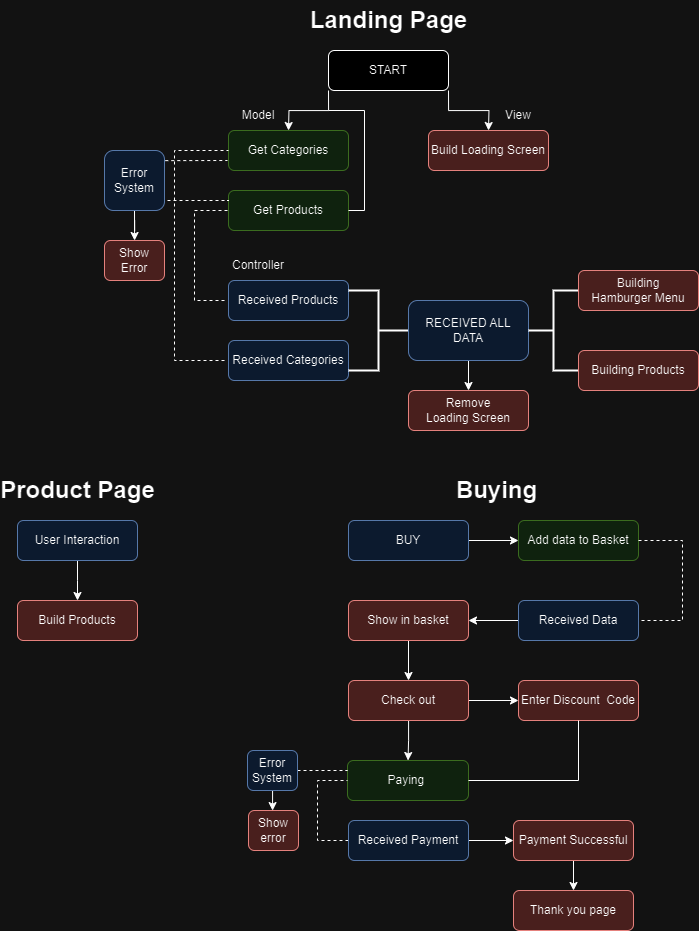

The diagram above was exported from draw.io. Its source (the exported page's mxGraphModel, read from the mxfile embedded in the PNG):
<mxGraphModel dx="1400" dy="759" grid="1" gridSize="10" guides="1" tooltips="1" connect="1" arrows="1" fold="1" page="1" pageScale="1" pageWidth="827" pageHeight="1169" math="0" shadow="0">
  <root>
    <mxCell id="WIyWlLk6GJQsqaUBKTNV-0" />
    <mxCell id="WIyWlLk6GJQsqaUBKTNV-1" parent="WIyWlLk6GJQsqaUBKTNV-0" />
    <mxCell id="EwgUsfWxm1jmKmJoiUwz-1" style="edgeStyle=orthogonalEdgeStyle;rounded=0;orthogonalLoop=1;jettySize=auto;html=1;exitX=1;exitY=1;exitDx=0;exitDy=0;" parent="WIyWlLk6GJQsqaUBKTNV-1" source="WIyWlLk6GJQsqaUBKTNV-3" edge="1">
      <mxGeometry relative="1" as="geometry">
        <mxPoint x="501" y="130" as="targetPoint" />
      </mxGeometry>
    </mxCell>
    <mxCell id="EwgUsfWxm1jmKmJoiUwz-2" style="edgeStyle=orthogonalEdgeStyle;rounded=0;orthogonalLoop=1;jettySize=auto;html=1;exitX=0;exitY=1;exitDx=0;exitDy=0;" parent="WIyWlLk6GJQsqaUBKTNV-1" source="WIyWlLk6GJQsqaUBKTNV-3" edge="1">
      <mxGeometry relative="1" as="geometry">
        <mxPoint x="301" y="130" as="targetPoint" />
      </mxGeometry>
    </mxCell>
    <mxCell id="WIyWlLk6GJQsqaUBKTNV-3" value="START" style="rounded=1;whiteSpace=wrap;html=1;fontSize=12;glass=0;strokeWidth=1;shadow=0;" parent="WIyWlLk6GJQsqaUBKTNV-1" vertex="1">
      <mxGeometry x="341" y="50" width="120" height="40" as="geometry" />
    </mxCell>
    <mxCell id="EwgUsfWxm1jmKmJoiUwz-4" value="Build Loading Screen" style="rounded=1;whiteSpace=wrap;html=1;fillColor=#f8cecc;strokeColor=#b85450;" parent="WIyWlLk6GJQsqaUBKTNV-1" vertex="1">
      <mxGeometry x="441" y="130" width="120" height="40" as="geometry" />
    </mxCell>
    <mxCell id="EwgUsfWxm1jmKmJoiUwz-12" value="Get Categories" style="rounded=1;whiteSpace=wrap;html=1;fillColor=#d5e8d4;strokeColor=#82b366;" parent="WIyWlLk6GJQsqaUBKTNV-1" vertex="1">
      <mxGeometry x="241" y="130" width="120" height="40" as="geometry" />
    </mxCell>
    <mxCell id="EwgUsfWxm1jmKmJoiUwz-16" value="Get Products" style="rounded=1;whiteSpace=wrap;html=1;fillColor=#d5e8d4;strokeColor=#82b366;" parent="WIyWlLk6GJQsqaUBKTNV-1" vertex="1">
      <mxGeometry x="241" y="190" width="120" height="40" as="geometry" />
    </mxCell>
    <mxCell id="EwgUsfWxm1jmKmJoiUwz-17" value="" style="endArrow=none;dashed=1;html=1;rounded=0;" parent="WIyWlLk6GJQsqaUBKTNV-1" edge="1">
      <mxGeometry width="50" height="50" relative="1" as="geometry">
        <mxPoint x="237" y="360" as="sourcePoint" />
        <mxPoint x="241" y="150" as="targetPoint" />
        <Array as="points">
          <mxPoint x="187" y="360" />
          <mxPoint x="187" y="270" />
          <mxPoint x="187" y="150" />
        </Array>
      </mxGeometry>
    </mxCell>
    <mxCell id="EwgUsfWxm1jmKmJoiUwz-21" value="" style="endArrow=none;dashed=1;html=1;rounded=0;entryX=0;entryY=0.5;entryDx=0;entryDy=0;" parent="WIyWlLk6GJQsqaUBKTNV-1" target="EwgUsfWxm1jmKmJoiUwz-16" edge="1">
      <mxGeometry width="50" height="50" relative="1" as="geometry">
        <mxPoint x="237" y="300" as="sourcePoint" />
        <mxPoint x="241" y="230" as="targetPoint" />
        <Array as="points">
          <mxPoint x="207" y="300" />
          <mxPoint x="207" y="210" />
        </Array>
      </mxGeometry>
    </mxCell>
    <mxCell id="EwgUsfWxm1jmKmJoiUwz-22" value="Received Products" style="rounded=1;whiteSpace=wrap;html=1;fillColor=#dae8fc;strokeColor=#6c8ebf;" parent="WIyWlLk6GJQsqaUBKTNV-1" vertex="1">
      <mxGeometry x="241" y="280" width="120" height="40" as="geometry" />
    </mxCell>
    <mxCell id="EwgUsfWxm1jmKmJoiUwz-23" value="Received Categories" style="rounded=1;whiteSpace=wrap;html=1;fillColor=#dae8fc;strokeColor=#6c8ebf;" parent="WIyWlLk6GJQsqaUBKTNV-1" vertex="1">
      <mxGeometry x="241" y="340" width="120" height="40" as="geometry" />
    </mxCell>
    <mxCell id="EwgUsfWxm1jmKmJoiUwz-24" value="" style="strokeWidth=2;html=1;shape=mxgraph.flowchart.annotation_2;align=left;labelPosition=right;pointerEvents=1;direction=west;" parent="WIyWlLk6GJQsqaUBKTNV-1" vertex="1">
      <mxGeometry x="361" y="290" width="60" height="80" as="geometry" />
    </mxCell>
    <mxCell id="EwgUsfWxm1jmKmJoiUwz-27" style="edgeStyle=orthogonalEdgeStyle;rounded=0;orthogonalLoop=1;jettySize=auto;html=1;exitX=0.5;exitY=1;exitDx=0;exitDy=0;" parent="WIyWlLk6GJQsqaUBKTNV-1" source="EwgUsfWxm1jmKmJoiUwz-26" edge="1">
      <mxGeometry relative="1" as="geometry">
        <mxPoint x="481.0000000000002" y="390" as="targetPoint" />
      </mxGeometry>
    </mxCell>
    <mxCell id="EwgUsfWxm1jmKmJoiUwz-26" value="RECEIVED ALL DATA" style="rounded=1;whiteSpace=wrap;html=1;fillColor=#dae8fc;strokeColor=#6c8ebf;" parent="WIyWlLk6GJQsqaUBKTNV-1" vertex="1">
      <mxGeometry x="421" y="300" width="120" height="60" as="geometry" />
    </mxCell>
    <mxCell id="EwgUsfWxm1jmKmJoiUwz-28" value="Remove&lt;br&gt;Loading Screen" style="rounded=1;whiteSpace=wrap;html=1;fillColor=#f8cecc;strokeColor=#b85450;" parent="WIyWlLk6GJQsqaUBKTNV-1" vertex="1">
      <mxGeometry x="421" y="390" width="120" height="40" as="geometry" />
    </mxCell>
    <mxCell id="EwgUsfWxm1jmKmJoiUwz-29" value="" style="strokeWidth=2;html=1;shape=mxgraph.flowchart.annotation_2;align=left;labelPosition=right;pointerEvents=1;" parent="WIyWlLk6GJQsqaUBKTNV-1" vertex="1">
      <mxGeometry x="541" y="290" width="50" height="80" as="geometry" />
    </mxCell>
    <mxCell id="EwgUsfWxm1jmKmJoiUwz-30" value="Building&lt;br&gt;Hamburger Menu" style="rounded=1;whiteSpace=wrap;html=1;fillColor=#f8cecc;strokeColor=#b85450;" parent="WIyWlLk6GJQsqaUBKTNV-1" vertex="1">
      <mxGeometry x="591" y="270" width="120" height="40" as="geometry" />
    </mxCell>
    <mxCell id="EwgUsfWxm1jmKmJoiUwz-31" value="Building Products" style="rounded=1;whiteSpace=wrap;html=1;fillColor=#f8cecc;strokeColor=#b85450;" parent="WIyWlLk6GJQsqaUBKTNV-1" vertex="1">
      <mxGeometry x="591" y="350" width="120" height="40" as="geometry" />
    </mxCell>
    <mxCell id="EwgUsfWxm1jmKmJoiUwz-32" value="View" style="text;html=1;strokeColor=none;fillColor=none;align=center;verticalAlign=middle;whiteSpace=wrap;rounded=0;" parent="WIyWlLk6GJQsqaUBKTNV-1" vertex="1">
      <mxGeometry x="501" y="100" width="60" height="30" as="geometry" />
    </mxCell>
    <mxCell id="EwgUsfWxm1jmKmJoiUwz-33" value="Model" style="text;html=1;strokeColor=none;fillColor=none;align=center;verticalAlign=middle;whiteSpace=wrap;rounded=0;" parent="WIyWlLk6GJQsqaUBKTNV-1" vertex="1">
      <mxGeometry x="241" y="100" width="60" height="30" as="geometry" />
    </mxCell>
    <mxCell id="EwgUsfWxm1jmKmJoiUwz-34" value="Controller" style="text;html=1;strokeColor=none;fillColor=none;align=center;verticalAlign=middle;whiteSpace=wrap;rounded=0;" parent="WIyWlLk6GJQsqaUBKTNV-1" vertex="1">
      <mxGeometry x="241" y="250" width="60" height="30" as="geometry" />
    </mxCell>
    <mxCell id="EwgUsfWxm1jmKmJoiUwz-39" value="Landing Page" style="text;strokeColor=none;fillColor=none;html=1;fontSize=24;fontStyle=1;verticalAlign=middle;align=center;" parent="WIyWlLk6GJQsqaUBKTNV-1" vertex="1">
      <mxGeometry x="351" width="100" height="40" as="geometry" />
    </mxCell>
    <mxCell id="EwgUsfWxm1jmKmJoiUwz-40" value="" style="endArrow=none;html=1;rounded=0;entryX=1;entryY=0.5;entryDx=0;entryDy=0;" parent="WIyWlLk6GJQsqaUBKTNV-1" target="EwgUsfWxm1jmKmJoiUwz-16" edge="1">
      <mxGeometry width="50" height="50" relative="1" as="geometry">
        <mxPoint x="341" y="110" as="sourcePoint" />
        <mxPoint x="377" y="230" as="targetPoint" />
        <Array as="points">
          <mxPoint x="377" y="110" />
          <mxPoint x="377" y="210" />
        </Array>
      </mxGeometry>
    </mxCell>
    <mxCell id="SJX-fc34KVtXs7MFcue6-1" style="edgeStyle=orthogonalEdgeStyle;rounded=0;orthogonalLoop=1;jettySize=auto;html=1;exitX=0.5;exitY=1;exitDx=0;exitDy=0;" edge="1" parent="WIyWlLk6GJQsqaUBKTNV-1" source="SJX-fc34KVtXs7MFcue6-0">
      <mxGeometry relative="1" as="geometry">
        <mxPoint x="90" y="600" as="targetPoint" />
      </mxGeometry>
    </mxCell>
    <mxCell id="SJX-fc34KVtXs7MFcue6-0" value="User Interaction" style="rounded=1;whiteSpace=wrap;html=1;fillColor=#dae8fc;strokeColor=#6c8ebf;" vertex="1" parent="WIyWlLk6GJQsqaUBKTNV-1">
      <mxGeometry x="30" y="520" width="120" height="40" as="geometry" />
    </mxCell>
    <mxCell id="SJX-fc34KVtXs7MFcue6-2" value="Build Products" style="rounded=1;whiteSpace=wrap;html=1;fillColor=#f8cecc;strokeColor=#b85450;" vertex="1" parent="WIyWlLk6GJQsqaUBKTNV-1">
      <mxGeometry x="30" y="600" width="120" height="40" as="geometry" />
    </mxCell>
    <mxCell id="SJX-fc34KVtXs7MFcue6-10" style="edgeStyle=orthogonalEdgeStyle;rounded=0;orthogonalLoop=1;jettySize=auto;html=1;exitX=0.5;exitY=1;exitDx=0;exitDy=0;" edge="1" parent="WIyWlLk6GJQsqaUBKTNV-1" source="SJX-fc34KVtXs7MFcue6-9" target="SJX-fc34KVtXs7MFcue6-11">
      <mxGeometry relative="1" as="geometry">
        <mxPoint x="146.9230769230769" y="240" as="targetPoint" />
      </mxGeometry>
    </mxCell>
    <mxCell id="SJX-fc34KVtXs7MFcue6-9" value="Error System" style="rounded=1;whiteSpace=wrap;html=1;fillColor=#dae8fc;strokeColor=#6c8ebf;" vertex="1" parent="WIyWlLk6GJQsqaUBKTNV-1">
      <mxGeometry x="117" y="150" width="60" height="60" as="geometry" />
    </mxCell>
    <mxCell id="SJX-fc34KVtXs7MFcue6-11" value="Show Error" style="rounded=1;whiteSpace=wrap;html=1;fillColor=#f8cecc;strokeColor=#b85450;" vertex="1" parent="WIyWlLk6GJQsqaUBKTNV-1">
      <mxGeometry x="117" y="240" width="60" height="40" as="geometry" />
    </mxCell>
    <mxCell id="SJX-fc34KVtXs7MFcue6-24" value="" style="endArrow=none;dashed=1;html=1;rounded=0;exitX=1.013;exitY=0.169;exitDx=0;exitDy=0;exitPerimeter=0;" edge="1" parent="WIyWlLk6GJQsqaUBKTNV-1" source="SJX-fc34KVtXs7MFcue6-9">
      <mxGeometry width="50" height="50" relative="1" as="geometry">
        <mxPoint x="191" y="205" as="sourcePoint" />
        <mxPoint x="240" y="160" as="targetPoint" />
      </mxGeometry>
    </mxCell>
    <mxCell id="SJX-fc34KVtXs7MFcue6-25" value="" style="endArrow=none;dashed=1;html=1;rounded=0;" edge="1" parent="WIyWlLk6GJQsqaUBKTNV-1">
      <mxGeometry width="50" height="50" relative="1" as="geometry">
        <mxPoint x="180" y="200" as="sourcePoint" />
        <mxPoint x="241" y="200" as="targetPoint" />
      </mxGeometry>
    </mxCell>
    <mxCell id="SJX-fc34KVtXs7MFcue6-26" value="Product Page" style="text;strokeColor=none;fillColor=none;html=1;fontSize=24;fontStyle=1;verticalAlign=middle;align=center;" vertex="1" parent="WIyWlLk6GJQsqaUBKTNV-1">
      <mxGeometry x="40" y="470" width="100" height="40" as="geometry" />
    </mxCell>
    <mxCell id="SJX-fc34KVtXs7MFcue6-28" style="edgeStyle=orthogonalEdgeStyle;rounded=0;orthogonalLoop=1;jettySize=auto;html=1;exitX=1;exitY=0.5;exitDx=0;exitDy=0;" edge="1" parent="WIyWlLk6GJQsqaUBKTNV-1" source="SJX-fc34KVtXs7MFcue6-27" target="SJX-fc34KVtXs7MFcue6-29">
      <mxGeometry relative="1" as="geometry">
        <mxPoint x="531" y="540.2222222222222" as="targetPoint" />
      </mxGeometry>
    </mxCell>
    <mxCell id="SJX-fc34KVtXs7MFcue6-27" value="BUY" style="rounded=1;whiteSpace=wrap;html=1;fillColor=#dae8fc;strokeColor=#6c8ebf;" vertex="1" parent="WIyWlLk6GJQsqaUBKTNV-1">
      <mxGeometry x="361" y="520" width="120" height="40" as="geometry" />
    </mxCell>
    <mxCell id="SJX-fc34KVtXs7MFcue6-29" value="Add data to Basket" style="rounded=1;whiteSpace=wrap;html=1;fillColor=#d5e8d4;strokeColor=#82b366;" vertex="1" parent="WIyWlLk6GJQsqaUBKTNV-1">
      <mxGeometry x="531" y="520" width="120" height="40" as="geometry" />
    </mxCell>
    <mxCell id="SJX-fc34KVtXs7MFcue6-30" value="" style="endArrow=none;dashed=1;html=1;rounded=0;exitX=1;exitY=0.5;exitDx=0;exitDy=0;entryX=1;entryY=0.5;entryDx=0;entryDy=0;" edge="1" parent="WIyWlLk6GJQsqaUBKTNV-1" source="SJX-fc34KVtXs7MFcue6-29" target="SJX-fc34KVtXs7MFcue6-31">
      <mxGeometry width="50" height="50" relative="1" as="geometry">
        <mxPoint x="481" y="480" as="sourcePoint" />
        <mxPoint x="651" y="600" as="targetPoint" />
        <Array as="points">
          <mxPoint x="695" y="540" />
          <mxPoint x="695" y="620" />
        </Array>
      </mxGeometry>
    </mxCell>
    <mxCell id="SJX-fc34KVtXs7MFcue6-33" value="" style="edgeStyle=orthogonalEdgeStyle;rounded=0;orthogonalLoop=1;jettySize=auto;html=1;" edge="1" parent="WIyWlLk6GJQsqaUBKTNV-1" source="SJX-fc34KVtXs7MFcue6-31" target="SJX-fc34KVtXs7MFcue6-32">
      <mxGeometry relative="1" as="geometry" />
    </mxCell>
    <mxCell id="SJX-fc34KVtXs7MFcue6-31" value="Received Data" style="rounded=1;whiteSpace=wrap;html=1;fillColor=#dae8fc;strokeColor=#6c8ebf;" vertex="1" parent="WIyWlLk6GJQsqaUBKTNV-1">
      <mxGeometry x="531" y="600" width="120" height="40" as="geometry" />
    </mxCell>
    <mxCell id="SJX-fc34KVtXs7MFcue6-36" value="" style="edgeStyle=orthogonalEdgeStyle;rounded=0;orthogonalLoop=1;jettySize=auto;html=1;" edge="1" parent="WIyWlLk6GJQsqaUBKTNV-1" source="SJX-fc34KVtXs7MFcue6-32" target="SJX-fc34KVtXs7MFcue6-35">
      <mxGeometry relative="1" as="geometry" />
    </mxCell>
    <mxCell id="SJX-fc34KVtXs7MFcue6-32" value="Show in basket" style="whiteSpace=wrap;html=1;fillColor=#f8cecc;strokeColor=#b85450;rounded=1;" vertex="1" parent="WIyWlLk6GJQsqaUBKTNV-1">
      <mxGeometry x="361" y="600" width="120" height="40" as="geometry" />
    </mxCell>
    <mxCell id="SJX-fc34KVtXs7MFcue6-34" value="Buying" style="text;strokeColor=none;fillColor=none;html=1;fontSize=24;fontStyle=1;verticalAlign=middle;align=center;" vertex="1" parent="WIyWlLk6GJQsqaUBKTNV-1">
      <mxGeometry x="459" y="470" width="100" height="40" as="geometry" />
    </mxCell>
    <mxCell id="SJX-fc34KVtXs7MFcue6-38" value="" style="edgeStyle=orthogonalEdgeStyle;rounded=0;orthogonalLoop=1;jettySize=auto;html=1;" edge="1" parent="WIyWlLk6GJQsqaUBKTNV-1" source="SJX-fc34KVtXs7MFcue6-35" target="SJX-fc34KVtXs7MFcue6-37">
      <mxGeometry relative="1" as="geometry" />
    </mxCell>
    <mxCell id="SJX-fc34KVtXs7MFcue6-40" value="" style="edgeStyle=orthogonalEdgeStyle;rounded=0;orthogonalLoop=1;jettySize=auto;html=1;" edge="1" parent="WIyWlLk6GJQsqaUBKTNV-1" source="SJX-fc34KVtXs7MFcue6-35" target="SJX-fc34KVtXs7MFcue6-39">
      <mxGeometry relative="1" as="geometry" />
    </mxCell>
    <mxCell id="SJX-fc34KVtXs7MFcue6-35" value="Check out" style="whiteSpace=wrap;html=1;fillColor=#f8cecc;strokeColor=#b85450;rounded=1;" vertex="1" parent="WIyWlLk6GJQsqaUBKTNV-1">
      <mxGeometry x="361" y="680" width="120" height="40" as="geometry" />
    </mxCell>
    <mxCell id="SJX-fc34KVtXs7MFcue6-37" value="Enter Discount&amp;nbsp; Code" style="whiteSpace=wrap;html=1;fillColor=#f8cecc;strokeColor=#b85450;rounded=1;" vertex="1" parent="WIyWlLk6GJQsqaUBKTNV-1">
      <mxGeometry x="531" y="680" width="120" height="40" as="geometry" />
    </mxCell>
    <mxCell id="SJX-fc34KVtXs7MFcue6-39" value="Paying&amp;nbsp;" style="whiteSpace=wrap;html=1;fillColor=#d5e8d4;strokeColor=#82b366;rounded=1;" vertex="1" parent="WIyWlLk6GJQsqaUBKTNV-1">
      <mxGeometry x="360" y="760" width="121" height="40" as="geometry" />
    </mxCell>
    <mxCell id="SJX-fc34KVtXs7MFcue6-41" value="" style="endArrow=none;html=1;rounded=0;exitX=1;exitY=0.5;exitDx=0;exitDy=0;entryX=0.5;entryY=1;entryDx=0;entryDy=0;" edge="1" parent="WIyWlLk6GJQsqaUBKTNV-1" source="SJX-fc34KVtXs7MFcue6-39" target="SJX-fc34KVtXs7MFcue6-37">
      <mxGeometry width="50" height="50" relative="1" as="geometry">
        <mxPoint x="585" y="620" as="sourcePoint" />
        <mxPoint x="635" y="570" as="targetPoint" />
        <Array as="points">
          <mxPoint x="591" y="780" />
        </Array>
      </mxGeometry>
    </mxCell>
    <mxCell id="SJX-fc34KVtXs7MFcue6-43" value="Thank you page" style="whiteSpace=wrap;html=1;fillColor=#f8cecc;strokeColor=#b85450;rounded=1;" vertex="1" parent="WIyWlLk6GJQsqaUBKTNV-1">
      <mxGeometry x="526" y="890" width="120" height="40" as="geometry" />
    </mxCell>
    <mxCell id="SJX-fc34KVtXs7MFcue6-49" value="" style="endArrow=none;dashed=1;html=1;rounded=0;exitX=0;exitY=0.5;exitDx=0;exitDy=0;" edge="1" parent="WIyWlLk6GJQsqaUBKTNV-1" source="SJX-fc34KVtXs7MFcue6-50">
      <mxGeometry width="50" height="50" relative="1" as="geometry">
        <mxPoint x="370" y="840" as="sourcePoint" />
        <mxPoint x="360" y="780" as="targetPoint" />
        <Array as="points">
          <mxPoint x="330" y="840" />
          <mxPoint x="330" y="780" />
        </Array>
      </mxGeometry>
    </mxCell>
    <mxCell id="SJX-fc34KVtXs7MFcue6-51" style="edgeStyle=orthogonalEdgeStyle;rounded=0;orthogonalLoop=1;jettySize=auto;html=1;exitX=1;exitY=0.5;exitDx=0;exitDy=0;" edge="1" parent="WIyWlLk6GJQsqaUBKTNV-1" source="SJX-fc34KVtXs7MFcue6-50" target="SJX-fc34KVtXs7MFcue6-52">
      <mxGeometry relative="1" as="geometry">
        <mxPoint x="525" y="840" as="targetPoint" />
      </mxGeometry>
    </mxCell>
    <mxCell id="SJX-fc34KVtXs7MFcue6-50" value="Received Payment" style="rounded=1;whiteSpace=wrap;html=1;fillColor=#dae8fc;strokeColor=#6c8ebf;" vertex="1" parent="WIyWlLk6GJQsqaUBKTNV-1">
      <mxGeometry x="361" y="820" width="120" height="40" as="geometry" />
    </mxCell>
    <mxCell id="SJX-fc34KVtXs7MFcue6-53" style="edgeStyle=orthogonalEdgeStyle;rounded=0;orthogonalLoop=1;jettySize=auto;html=1;exitX=0.5;exitY=1;exitDx=0;exitDy=0;entryX=0.5;entryY=0;entryDx=0;entryDy=0;" edge="1" parent="WIyWlLk6GJQsqaUBKTNV-1" source="SJX-fc34KVtXs7MFcue6-52" target="SJX-fc34KVtXs7MFcue6-43">
      <mxGeometry relative="1" as="geometry" />
    </mxCell>
    <mxCell id="SJX-fc34KVtXs7MFcue6-52" value="Payment Successful" style="rounded=1;whiteSpace=wrap;html=1;fillColor=#f8cecc;strokeColor=#b85450;" vertex="1" parent="WIyWlLk6GJQsqaUBKTNV-1">
      <mxGeometry x="526" y="820" width="120" height="40" as="geometry" />
    </mxCell>
    <mxCell id="SJX-fc34KVtXs7MFcue6-54" value="" style="endArrow=none;dashed=1;html=1;rounded=0;entryX=0;entryY=0.25;entryDx=0;entryDy=0;" edge="1" parent="WIyWlLk6GJQsqaUBKTNV-1" source="SJX-fc34KVtXs7MFcue6-55" target="SJX-fc34KVtXs7MFcue6-39">
      <mxGeometry width="50" height="50" relative="1" as="geometry">
        <mxPoint x="20" y="770" as="sourcePoint" />
        <mxPoint x="30" y="760" as="targetPoint" />
      </mxGeometry>
    </mxCell>
    <mxCell id="SJX-fc34KVtXs7MFcue6-57" value="" style="edgeStyle=orthogonalEdgeStyle;rounded=0;orthogonalLoop=1;jettySize=auto;html=1;" edge="1" parent="WIyWlLk6GJQsqaUBKTNV-1" source="SJX-fc34KVtXs7MFcue6-55">
      <mxGeometry relative="1" as="geometry">
        <mxPoint x="285.0476190476188" y="810" as="targetPoint" />
      </mxGeometry>
    </mxCell>
    <mxCell id="SJX-fc34KVtXs7MFcue6-56" value="Show error" style="whiteSpace=wrap;html=1;fillColor=#f8cecc;strokeColor=#b85450;rounded=1;" vertex="1" parent="WIyWlLk6GJQsqaUBKTNV-1">
      <mxGeometry x="261" y="810" width="50" height="40" as="geometry" />
    </mxCell>
    <mxCell id="SJX-fc34KVtXs7MFcue6-55" value="Error&lt;br&gt;System" style="rounded=1;whiteSpace=wrap;html=1;fillColor=#dae8fc;strokeColor=#6c8ebf;" vertex="1" parent="WIyWlLk6GJQsqaUBKTNV-1">
      <mxGeometry x="260" y="750" width="50" height="40" as="geometry" />
    </mxCell>
  </root>
</mxGraphModel>